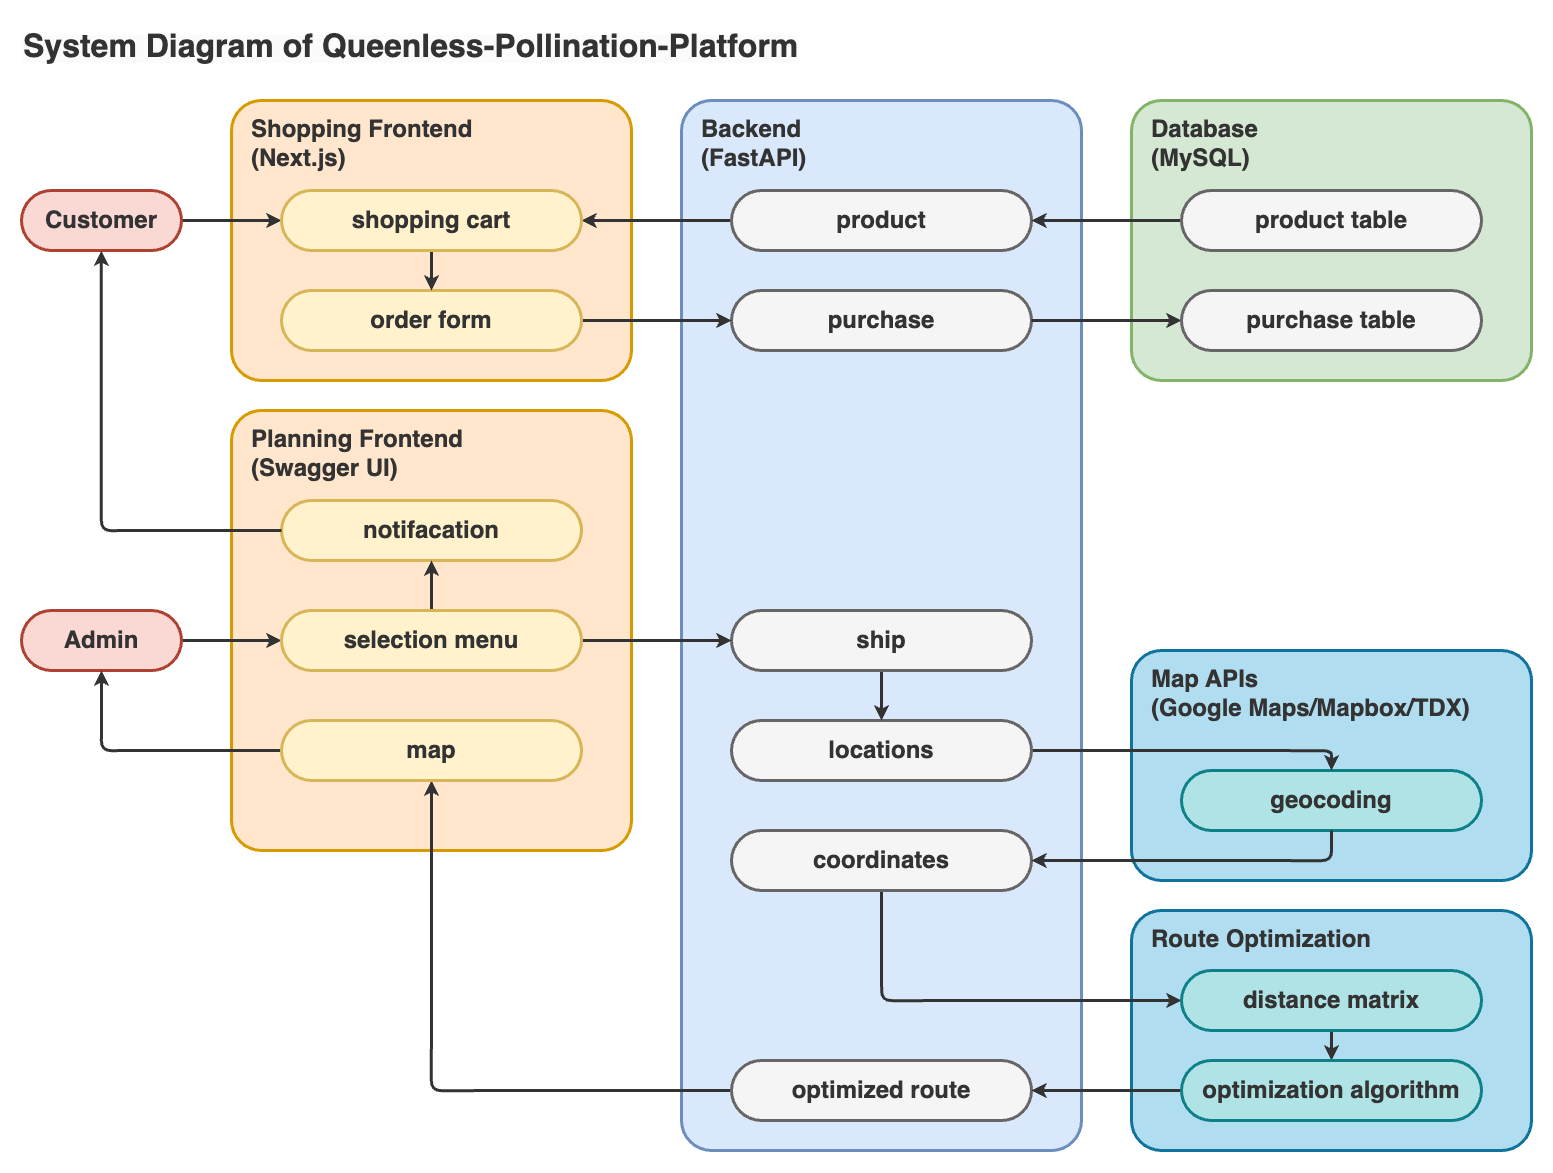

The diagram above was exported from draw.io. Its source (the exported page's mxGraphModel, read from the mxfile embedded in the PNG):
<mxGraphModel dx="1657" dy="1183" grid="1" gridSize="10" guides="1" tooltips="1" connect="1" arrows="1" fold="1" page="1" pageScale="1" pageWidth="1169" pageHeight="827" background="none" math="0" shadow="0">
  <root>
    <mxCell id="0" />
    <mxCell id="1" parent="0" />
    <mxCell id="84" value="&lt;b style=&quot;border-color: var(--border-color); text-align: center;&quot;&gt;Route Optimization&lt;/b&gt;" style="rounded=1;whiteSpace=wrap;html=1;fontSize=24;strokeWidth=3;fontStyle=1;align=left;verticalAlign=top;spacing=0;spacingTop=10;spacingLeft=20;fillColor=#b1ddf0;strokeColor=#10739e;container=0;arcSize=60;absoluteArcSize=1;fontColor=#333333;fontFamily=Helvetica;" parent="1" vertex="1">
      <mxGeometry x="1130" y="910" width="400" height="240" as="geometry" />
    </mxCell>
    <mxCell id="7YzGFbMXf1NB9wTCvdjK-97" value="&lt;span style=&quot;&quot;&gt;Map APIs&lt;br&gt;&lt;/span&gt;&lt;font style=&quot;border-color: var(--border-color);&quot;&gt;(Google Maps/Mapbox&lt;/font&gt;&lt;span style=&quot;border-color: var(--border-color);&quot;&gt;/TDX&lt;/span&gt;&lt;font style=&quot;border-color: var(--border-color);&quot;&gt;)&lt;/font&gt;" style="rounded=1;whiteSpace=wrap;html=1;fontSize=24;strokeWidth=3;fontStyle=1;align=left;verticalAlign=top;spacing=0;spacingTop=10;spacingLeft=20;fillColor=#b1ddf0;strokeColor=#10739e;arcSize=60;absoluteArcSize=1;fontColor=#333333;fontFamily=Helvetica;" parent="1" vertex="1">
      <mxGeometry x="1130" y="650" width="400" height="230" as="geometry" />
    </mxCell>
    <mxCell id="7YzGFbMXf1NB9wTCvdjK-111" value="&lt;span style=&quot;&quot;&gt;geocoding&lt;/span&gt;" style="rounded=1;whiteSpace=wrap;html=1;fontSize=24;strokeWidth=3;fontStyle=1;spacing=0;spacingTop=0;spacingLeft=0;arcSize=60;absoluteArcSize=1;fillColor=#b0e3e6;strokeColor=#0e8088;fontColor=#333333;fontFamily=Helvetica;" parent="1" vertex="1">
      <mxGeometry x="1180" y="770" width="300" height="60" as="geometry" />
    </mxCell>
    <mxCell id="6" value="&lt;b&gt;Shopping Frontend&lt;br&gt;&lt;/b&gt;&lt;span style=&quot;font-weight: 700;&quot;&gt;(Next.js)&lt;/span&gt;&lt;b&gt;&lt;br&gt;&lt;/b&gt;" style="rounded=1;whiteSpace=wrap;html=1;fontFamily=Helvetica;fontSize=24;align=left;strokeColor=#d79b00;strokeWidth=3;fillColor=#ffe6cc;verticalAlign=top;labelPosition=center;verticalLabelPosition=middle;spacing=0;spacingTop=10;spacingLeft=20;fontStyle=1;arcSize=60;absoluteArcSize=1;fontColor=#333333;" parent="1" vertex="1">
      <mxGeometry x="230" y="100" width="400" height="280" as="geometry" />
    </mxCell>
    <mxCell id="10" style="edgeStyle=orthogonalEdgeStyle;rounded=0;jumpStyle=none;orthogonalLoop=1;jettySize=auto;elbow=vertical;html=1;exitX=0;exitY=0.5;exitDx=0;exitDy=0;strokeColor=#333333;strokeWidth=3;fontSize=16;fontColor=#333333;startArrow=none;startFill=0;endSize=16;sourcePerimeterSpacing=10;targetPerimeterSpacing=10;fillColor=none;fontFamily=Helvetica;" parent="1" edge="1">
      <mxGeometry relative="1" as="geometry">
        <mxPoint x="530.0000000000002" y="245" as="sourcePoint" />
        <mxPoint x="530.0000000000002" y="245.87912087912082" as="targetPoint" />
      </mxGeometry>
    </mxCell>
    <mxCell id="19" value="&lt;b&gt;Planning Frontend&lt;br&gt;&lt;/b&gt;&lt;span style=&quot;font-weight: 700;&quot;&gt;(Swagger UI)&lt;/span&gt;&lt;b&gt;&lt;br&gt;&lt;/b&gt;" style="rounded=1;whiteSpace=wrap;html=1;fontFamily=Helvetica;fontSize=24;align=left;strokeColor=#d79b00;strokeWidth=3;fillColor=#ffe6cc;verticalAlign=top;labelPosition=center;verticalLabelPosition=middle;spacing=0;spacingTop=10;spacingLeft=20;fontStyle=1;container=0;arcSize=60;absoluteArcSize=1;fontColor=#333333;" parent="1" vertex="1">
      <mxGeometry x="230" y="410" width="400" height="440" as="geometry" />
    </mxCell>
    <mxCell id="107" value="&lt;span style=&quot;&quot;&gt;notifacation&lt;/span&gt;" style="rounded=1;whiteSpace=wrap;html=1;fontSize=24;fillColor=#fff2cc;strokeColor=#d6b656;strokeWidth=3;fontStyle=1;spacing=0;spacingTop=0;spacingLeft=0;arcSize=60;absoluteArcSize=1;fontColor=#333333;fontFamily=Helvetica;" vertex="1" parent="19">
      <mxGeometry x="50" y="90" width="300" height="60" as="geometry" />
    </mxCell>
    <mxCell id="23" style="edgeStyle=orthogonalEdgeStyle;rounded=0;jumpStyle=none;orthogonalLoop=1;jettySize=auto;elbow=vertical;html=1;exitX=0;exitY=0.5;exitDx=0;exitDy=0;strokeColor=#333333;strokeWidth=3;fontSize=16;fontColor=#333333;startArrow=none;startFill=0;endSize=16;sourcePerimeterSpacing=10;targetPerimeterSpacing=10;fillColor=none;fontFamily=Helvetica;" parent="1" edge="1">
      <mxGeometry relative="1" as="geometry">
        <mxPoint x="530.0000000000002" y="705" as="sourcePoint" />
        <mxPoint x="530.0000000000002" y="705.879120879121" as="targetPoint" />
      </mxGeometry>
    </mxCell>
    <mxCell id="26" value="Backend&lt;br style=&quot;border-color: var(--border-color);&quot;&gt;&lt;font style=&quot;border-color: var(--border-color);&quot;&gt;(FastAPI)&lt;/font&gt;" style="rounded=1;whiteSpace=wrap;html=1;fontSize=24;strokeWidth=3;fontStyle=1;align=left;verticalAlign=top;spacing=0;spacingTop=10;spacingLeft=20;fillColor=#dae8fc;strokeColor=#6c8ebf;arcSize=60;absoluteArcSize=1;fontColor=#333333;fontFamily=Helvetica;" parent="1" vertex="1">
      <mxGeometry x="680" y="100" width="400" height="1050" as="geometry" />
    </mxCell>
    <mxCell id="28" value="&lt;span style=&quot;font-style: normal; font-variant-ligatures: normal; font-variant-caps: normal; font-weight: 700; letter-spacing: normal; orphans: 2; text-align: left; text-indent: 0px; text-transform: none; widows: 2; word-spacing: 0px; -webkit-text-stroke-width: 0px; background-color: rgb(251, 251, 251); text-decoration-thickness: initial; text-decoration-style: initial; text-decoration-color: initial; float: none; display: inline !important;&quot;&gt;&lt;font style=&quot;font-size: 32px;&quot;&gt;System Diagram of Queenless-Pollination-Platform&lt;/font&gt;&lt;br style=&quot;font-size: 24px;&quot;&gt;&lt;/span&gt;" style="text;whiteSpace=wrap;html=1;arcSize=60;absoluteArcSize=1;fontSize=24;fontColor=#333333;fontFamily=Helvetica;" parent="1" vertex="1">
      <mxGeometry x="20" y="20" width="830" height="50" as="geometry" />
    </mxCell>
    <mxCell id="29" value="Database&lt;br&gt;&lt;font&gt;(MySQL)&lt;/font&gt;" style="rounded=1;whiteSpace=wrap;html=1;fontFamily=Helvetica;fontSize=24;align=left;strokeColor=#82b366;strokeWidth=3;fillColor=#d5e8d4;fontStyle=1;spacing=0;verticalAlign=top;spacingTop=10;spacingLeft=20;arcSize=60;absoluteArcSize=1;fontColor=#333333;" parent="1" vertex="1">
      <mxGeometry x="1130" y="100" width="400" height="280" as="geometry" />
    </mxCell>
    <mxCell id="35" value="purchase" style="rounded=1;whiteSpace=wrap;html=1;fontSize=24;strokeWidth=3;fontStyle=1;spacing=0;spacingTop=0;spacingLeft=0;fillColor=#f5f5f5;strokeColor=#666666;fontColor=#333333;arcSize=60;absoluteArcSize=1;fontFamily=Helvetica;" parent="1" vertex="1">
      <mxGeometry x="730" y="290" width="300" height="60" as="geometry" />
    </mxCell>
    <mxCell id="46" style="edgeStyle=orthogonalEdgeStyle;html=1;exitX=0;exitY=0.5;exitDx=0;exitDy=0;strokeWidth=3;fontColor=#333333;strokeColor=#333333;fontFamily=Helvetica;" parent="1" source="32" target="45" edge="1">
      <mxGeometry relative="1" as="geometry" />
    </mxCell>
    <mxCell id="32" value="product" style="rounded=1;whiteSpace=wrap;html=1;fontSize=24;fillColor=#f5f5f5;strokeColor=#666666;strokeWidth=3;fontStyle=1;spacing=0;spacingTop=0;spacingLeft=0;fontColor=#333333;arcSize=60;absoluteArcSize=1;fontFamily=Helvetica;" parent="1" vertex="1">
      <mxGeometry x="730" y="190" width="300" height="60" as="geometry" />
    </mxCell>
    <mxCell id="94" style="edgeStyle=orthogonalEdgeStyle;html=1;exitX=1;exitY=0.5;exitDx=0;exitDy=0;entryX=0;entryY=0.5;entryDx=0;entryDy=0;fontColor=#333333;strokeWidth=3;strokeColor=#333333;fontFamily=Helvetica;" parent="1" source="48" target="45" edge="1">
      <mxGeometry relative="1" as="geometry" />
    </mxCell>
    <mxCell id="48" value="&lt;span style=&quot;&quot;&gt;Customer&lt;/span&gt;" style="rounded=1;whiteSpace=wrap;html=1;fontSize=24;fillColor=#fad9d5;strokeColor=#ae4132;strokeWidth=3;fontStyle=1;spacing=0;spacingTop=0;spacingLeft=0;arcSize=60;absoluteArcSize=1;fontColor=#333333;fontFamily=Helvetica;" parent="1" vertex="1">
      <mxGeometry x="20" y="190" width="160" height="60" as="geometry" />
    </mxCell>
    <mxCell id="92" style="edgeStyle=orthogonalEdgeStyle;html=1;exitX=1;exitY=0.5;exitDx=0;exitDy=0;entryX=0;entryY=0.5;entryDx=0;entryDy=0;fontColor=#333333;strokeWidth=3;strokeColor=#333333;fontFamily=Helvetica;" parent="1" source="49" target="71" edge="1">
      <mxGeometry relative="1" as="geometry" />
    </mxCell>
    <mxCell id="49" value="&lt;span style=&quot;&quot;&gt;Admin&lt;/span&gt;" style="rounded=1;whiteSpace=wrap;html=1;fontSize=24;fillColor=#fad9d5;strokeColor=#ae4132;strokeWidth=3;fontStyle=1;spacing=0;spacingTop=0;spacingLeft=0;arcSize=60;absoluteArcSize=1;fontColor=#333333;fontFamily=Helvetica;" parent="1" vertex="1">
      <mxGeometry x="20" y="610" width="160" height="60" as="geometry" />
    </mxCell>
    <mxCell id="52" style="edgeStyle=orthogonalEdgeStyle;html=1;exitX=1;exitY=0.5;exitDx=0;exitDy=0;entryX=0;entryY=0.5;entryDx=0;entryDy=0;strokeWidth=3;fontColor=#333333;strokeColor=#333333;fontFamily=Helvetica;" parent="1" source="51" target="35" edge="1">
      <mxGeometry relative="1" as="geometry" />
    </mxCell>
    <mxCell id="51" value="&lt;span style=&quot;&quot;&gt;order form&lt;/span&gt;" style="rounded=1;whiteSpace=wrap;html=1;fontSize=24;fillColor=#fff2cc;strokeColor=#d6b656;strokeWidth=3;fontStyle=1;spacing=0;spacingTop=0;spacingLeft=0;arcSize=60;absoluteArcSize=1;fontColor=#333333;fontFamily=Helvetica;" parent="1" vertex="1">
      <mxGeometry x="280" y="290" width="300" height="60" as="geometry" />
    </mxCell>
    <mxCell id="97" style="edgeStyle=orthogonalEdgeStyle;shape=connector;rounded=1;html=1;exitX=0.5;exitY=1;exitDx=0;exitDy=0;entryX=0.5;entryY=0;entryDx=0;entryDy=0;labelBackgroundColor=default;strokeColor=#333333;strokeWidth=3;fontFamily=Helvetica;fontSize=11;fontColor=#333333;endArrow=classic;" parent="1" source="45" target="51" edge="1">
      <mxGeometry relative="1" as="geometry" />
    </mxCell>
    <mxCell id="45" value="&lt;span style=&quot;&quot;&gt;shopping cart&lt;/span&gt;" style="rounded=1;whiteSpace=wrap;html=1;fontSize=24;fillColor=#fff2cc;strokeColor=#d6b656;strokeWidth=3;fontStyle=1;spacing=0;spacingTop=0;spacingLeft=0;arcSize=60;absoluteArcSize=1;fontColor=#333333;fontFamily=Helvetica;" parent="1" vertex="1">
      <mxGeometry x="280" y="190" width="300" height="60" as="geometry" />
    </mxCell>
    <mxCell id="57" style="edgeStyle=orthogonalEdgeStyle;html=1;exitX=1;exitY=0.5;exitDx=0;exitDy=0;entryX=0.5;entryY=0;entryDx=0;entryDy=0;strokeWidth=3;fontColor=#333333;strokeColor=#333333;fontFamily=Helvetica;" parent="1" source="55" target="7YzGFbMXf1NB9wTCvdjK-111" edge="1">
      <mxGeometry relative="1" as="geometry" />
    </mxCell>
    <mxCell id="55" value="locations" style="rounded=1;whiteSpace=wrap;html=1;fontSize=24;strokeWidth=3;fontStyle=1;spacing=0;spacingTop=0;spacingLeft=0;fillColor=#f5f5f5;strokeColor=#666666;fontColor=#333333;arcSize=60;absoluteArcSize=1;fontFamily=Helvetica;" parent="1" vertex="1">
      <mxGeometry x="730" y="720" width="300" height="60" as="geometry" />
    </mxCell>
    <mxCell id="88" style="edgeStyle=orthogonalEdgeStyle;html=1;exitX=0.5;exitY=1;exitDx=0;exitDy=0;entryX=0;entryY=0.5;entryDx=0;entryDy=0;strokeWidth=3;fontColor=#333333;strokeColor=#333333;fontFamily=Helvetica;" parent="1" source="59" target="61" edge="1">
      <mxGeometry relative="1" as="geometry" />
    </mxCell>
    <mxCell id="59" value="&lt;span style=&quot;&quot;&gt;coordinates&lt;/span&gt;" style="rounded=1;whiteSpace=wrap;html=1;fontSize=24;fillColor=#f5f5f5;strokeColor=#666666;strokeWidth=3;fontStyle=1;spacing=0;spacingTop=0;spacingLeft=0;fontColor=#333333;arcSize=60;absoluteArcSize=1;fontFamily=Helvetica;" parent="1" vertex="1">
      <mxGeometry x="730" y="830" width="300" height="60" as="geometry" />
    </mxCell>
    <mxCell id="86" style="edgeStyle=orthogonalEdgeStyle;html=1;exitX=0.5;exitY=1;exitDx=0;exitDy=0;entryX=0.5;entryY=0;entryDx=0;entryDy=0;strokeWidth=3;fontColor=#333333;strokeColor=#333333;fontFamily=Helvetica;" parent="1" source="61" target="85" edge="1">
      <mxGeometry relative="1" as="geometry" />
    </mxCell>
    <mxCell id="61" value="&lt;b&gt;distance matrix&lt;br&gt;&lt;/b&gt;" style="rounded=1;whiteSpace=wrap;html=1;fontSize=24;strokeWidth=3;align=center;verticalAlign=middle;fontStyle=1;spacing=0;spacingTop=0;spacingLeft=0;arcSize=60;absoluteArcSize=1;fillColor=#b0e3e6;strokeColor=#0e8088;fontColor=#333333;fontFamily=Helvetica;" parent="1" vertex="1">
      <mxGeometry x="1180" y="970" width="300" height="60" as="geometry" />
    </mxCell>
    <mxCell id="67" style="edgeStyle=orthogonalEdgeStyle;html=1;exitX=0;exitY=0.5;exitDx=0;exitDy=0;strokeWidth=3;fontColor=#333333;strokeColor=#333333;fontFamily=Helvetica;" parent="1" source="65" target="32" edge="1">
      <mxGeometry relative="1" as="geometry" />
    </mxCell>
    <mxCell id="65" value="product table" style="rounded=1;whiteSpace=wrap;html=1;fontSize=24;fillColor=#f5f5f5;strokeColor=#666666;strokeWidth=3;fontStyle=1;spacing=0;spacingTop=0;spacingLeft=0;fontColor=#333333;arcSize=60;absoluteArcSize=1;fontFamily=Helvetica;" parent="1" vertex="1">
      <mxGeometry x="1180" y="190" width="300" height="60" as="geometry" />
    </mxCell>
    <mxCell id="68" style="edgeStyle=orthogonalEdgeStyle;html=1;strokeWidth=3;fontColor=#333333;strokeColor=#333333;entryX=0;entryY=0.5;entryDx=0;entryDy=0;fontFamily=Helvetica;" parent="1" source="35" target="66" edge="1">
      <mxGeometry relative="1" as="geometry" />
    </mxCell>
    <mxCell id="66" value="purchase table" style="rounded=1;whiteSpace=wrap;html=1;fontSize=24;strokeWidth=3;fontStyle=1;spacing=0;spacingTop=0;spacingLeft=0;fillColor=#f5f5f5;strokeColor=#666666;fontColor=#333333;arcSize=60;absoluteArcSize=1;fontFamily=Helvetica;" parent="1" vertex="1">
      <mxGeometry x="1180" y="290" width="300" height="60" as="geometry" />
    </mxCell>
    <mxCell id="89" style="edgeStyle=orthogonalEdgeStyle;html=1;exitX=0.5;exitY=1;exitDx=0;exitDy=0;entryX=0.5;entryY=0;entryDx=0;entryDy=0;strokeWidth=3;fontColor=#333333;strokeColor=#333333;fontFamily=Helvetica;" parent="1" source="73" target="55" edge="1">
      <mxGeometry relative="1" as="geometry" />
    </mxCell>
    <mxCell id="73" value="ship" style="rounded=1;whiteSpace=wrap;html=1;fontSize=24;strokeWidth=3;fontStyle=1;spacing=0;spacingTop=0;spacingLeft=0;fillColor=#f5f5f5;strokeColor=#666666;fontColor=#333333;arcSize=60;absoluteArcSize=1;fontFamily=Helvetica;" parent="1" vertex="1">
      <mxGeometry x="730" y="610" width="300" height="60" as="geometry" />
    </mxCell>
    <mxCell id="77" style="edgeStyle=orthogonalEdgeStyle;html=1;exitX=0;exitY=0.5;exitDx=0;exitDy=0;entryX=0.5;entryY=1;entryDx=0;entryDy=0;strokeWidth=3;fontColor=#333333;strokeColor=#333333;fontFamily=Helvetica;" parent="1" source="76" target="7YzGFbMXf1NB9wTCvdjK-108" edge="1">
      <mxGeometry relative="1" as="geometry" />
    </mxCell>
    <mxCell id="76" value="&lt;span style=&quot;&quot;&gt;optimized route&lt;/span&gt;" style="rounded=1;whiteSpace=wrap;html=1;fontSize=24;fillColor=#f5f5f5;strokeColor=#666666;strokeWidth=3;fontStyle=1;spacing=0;spacingTop=0;spacingLeft=0;fontColor=#333333;arcSize=60;absoluteArcSize=1;fontFamily=Helvetica;" parent="1" vertex="1">
      <mxGeometry x="730" y="1060" width="300" height="60" as="geometry" />
    </mxCell>
    <mxCell id="79" style="edgeStyle=orthogonalEdgeStyle;html=1;exitX=1;exitY=0.5;exitDx=0;exitDy=0;entryX=0;entryY=0.5;entryDx=0;entryDy=0;strokeWidth=3;fontColor=#333333;strokeColor=#333333;fontFamily=Helvetica;" parent="1" source="71" target="73" edge="1">
      <mxGeometry relative="1" as="geometry" />
    </mxCell>
    <mxCell id="91" style="edgeStyle=orthogonalEdgeStyle;html=1;exitX=0;exitY=0.5;exitDx=0;exitDy=0;entryX=1;entryY=0.5;entryDx=0;entryDy=0;strokeWidth=3;fontColor=#333333;strokeColor=#333333;fontFamily=Helvetica;" parent="1" source="85" target="76" edge="1">
      <mxGeometry relative="1" as="geometry" />
    </mxCell>
    <mxCell id="85" value="&lt;b style=&quot;border-color: var(--border-color);&quot;&gt;optimization&amp;nbsp;&lt;/b&gt;&lt;b&gt;algorithm&lt;br&gt;&lt;/b&gt;" style="rounded=1;whiteSpace=wrap;html=1;fontSize=24;strokeWidth=3;align=center;verticalAlign=middle;fontStyle=1;spacing=0;spacingTop=0;spacingLeft=0;arcSize=60;absoluteArcSize=1;fillColor=#b0e3e6;strokeColor=#0e8088;fontColor=#333333;fontFamily=Helvetica;" parent="1" vertex="1">
      <mxGeometry x="1180" y="1060" width="300" height="60" as="geometry" />
    </mxCell>
    <mxCell id="93" style="edgeStyle=orthogonalEdgeStyle;html=1;exitX=0;exitY=0.5;exitDx=0;exitDy=0;entryX=0.5;entryY=1;entryDx=0;entryDy=0;fontColor=#333333;strokeWidth=3;strokeColor=#333333;fontFamily=Helvetica;" parent="1" source="7YzGFbMXf1NB9wTCvdjK-108" target="49" edge="1">
      <mxGeometry relative="1" as="geometry" />
    </mxCell>
    <mxCell id="7YzGFbMXf1NB9wTCvdjK-108" value="&lt;b&gt;map&lt;br&gt;&lt;/b&gt;" style="rounded=1;whiteSpace=wrap;html=1;fontSize=24;fillColor=#fff2cc;strokeColor=#d6b656;strokeWidth=3;align=center;verticalAlign=middle;fontStyle=1;spacing=0;spacingTop=0;spacingLeft=0;arcSize=60;absoluteArcSize=1;fontColor=#333333;fontFamily=Helvetica;" parent="1" vertex="1">
      <mxGeometry x="280" y="720" width="300" height="60" as="geometry" />
    </mxCell>
    <mxCell id="108" style="edgeStyle=none;html=1;exitX=0.5;exitY=0;exitDx=0;exitDy=0;entryX=0.5;entryY=1;entryDx=0;entryDy=0;strokeColor=#333333;fontColor=#333333;strokeWidth=3;fontFamily=Helvetica;" edge="1" parent="1" source="71" target="107">
      <mxGeometry relative="1" as="geometry" />
    </mxCell>
    <mxCell id="71" value="&lt;span style=&quot;&quot;&gt;selection menu&lt;/span&gt;" style="rounded=1;whiteSpace=wrap;html=1;fontSize=24;fillColor=#fff2cc;strokeColor=#d6b656;strokeWidth=3;fontStyle=1;spacing=0;spacingTop=0;spacingLeft=0;arcSize=60;absoluteArcSize=1;fontColor=#333333;fontFamily=Helvetica;" parent="1" vertex="1">
      <mxGeometry x="280" y="610" width="300" height="60" as="geometry" />
    </mxCell>
    <mxCell id="106" style="edgeStyle=orthogonalEdgeStyle;shape=connector;rounded=1;html=1;exitX=0;exitY=0.5;exitDx=0;exitDy=0;labelBackgroundColor=default;strokeColor=#333333;strokeWidth=3;fontFamily=Helvetica;fontSize=24;fontColor=#333333;endArrow=classic;" parent="1" target="48" edge="1">
      <mxGeometry relative="1" as="geometry">
        <mxPoint x="280" y="530" as="sourcePoint" />
      </mxGeometry>
    </mxCell>
    <mxCell id="80" style="edgeStyle=orthogonalEdgeStyle;html=1;exitX=0.5;exitY=1;exitDx=0;exitDy=0;entryX=1;entryY=0.5;entryDx=0;entryDy=0;strokeWidth=3;fontColor=#333333;strokeColor=#333333;fontFamily=Helvetica;" parent="1" source="7YzGFbMXf1NB9wTCvdjK-111" target="59" edge="1">
      <mxGeometry relative="1" as="geometry" />
    </mxCell>
  </root>
</mxGraphModel>